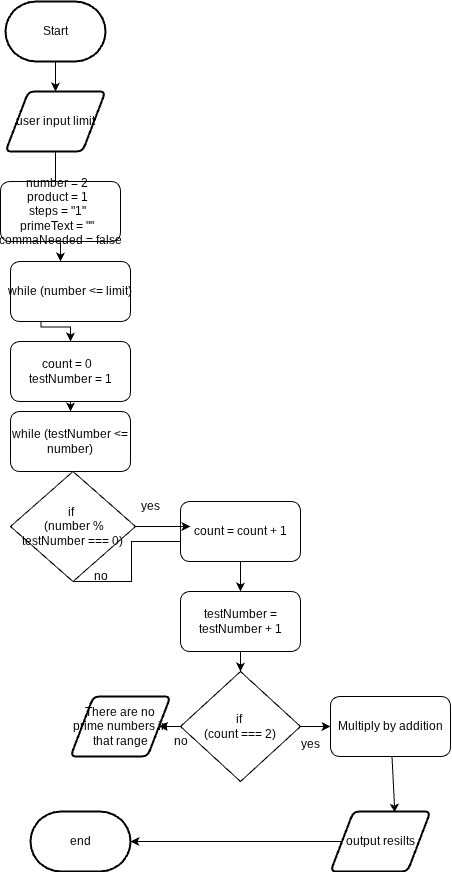

The diagram above was exported from draw.io. Its source (the exported page's mxGraphModel, read from the mxfile embedded in the PNG):
<mxGraphModel dx="519" dy="433" grid="1" gridSize="10" guides="1" tooltips="1" connect="1" arrows="1" fold="1" page="1" pageScale="1" pageWidth="850" pageHeight="1100" math="0" shadow="0">
  <root>
    <mxCell id="0" />
    <mxCell id="1" parent="0" />
    <mxCell id="276" style="edgeStyle=orthogonalEdgeStyle;html=1;rounded=0;entryX=0.5;entryY=0;entryDx=0;entryDy=0;" edge="1" parent="1" target="290">
      <mxGeometry relative="1" as="geometry">
        <mxPoint x="360" y="420" as="sourcePoint" />
        <mxPoint x="390.0434782608696" y="440.0289855072464" as="targetPoint" />
      </mxGeometry>
    </mxCell>
    <mxCell id="278" style="edgeStyle=none;html=1;entryX=0.5;entryY=0;entryDx=0;entryDy=0;" edge="1" parent="1" source="279" target="281">
      <mxGeometry relative="1" as="geometry" />
    </mxCell>
    <mxCell id="279" value="Start" style="strokeWidth=2;html=1;shape=mxgraph.flowchart.terminator;whiteSpace=wrap;" vertex="1" parent="1">
      <mxGeometry x="325" y="110" width="100" height="60" as="geometry" />
    </mxCell>
    <mxCell id="280" style="edgeStyle=none;html=1;" edge="1" parent="1" source="281">
      <mxGeometry relative="1" as="geometry">
        <mxPoint x="375" y="300" as="targetPoint" />
      </mxGeometry>
    </mxCell>
    <mxCell id="281" value="user input limit" style="shape=parallelogram;html=1;strokeWidth=2;perimeter=parallelogramPerimeter;whiteSpace=wrap;rounded=1;arcSize=12;size=0.23;" vertex="1" parent="1">
      <mxGeometry x="325" y="200" width="100" height="60" as="geometry" />
    </mxCell>
    <mxCell id="282" value="" style="edgeStyle=none;html=1;" edge="1" parent="1" source="283" target="284">
      <mxGeometry relative="1" as="geometry">
        <Array as="points">
          <mxPoint x="380" y="370" />
        </Array>
      </mxGeometry>
    </mxCell>
    <mxCell id="283" value="&lt;div&gt;&lt;font color=&quot;#000000&quot;&gt;&lt;span style=&quot;text-wrap-mode: nowrap;&quot;&gt;number = 2&amp;nbsp;&amp;nbsp;&lt;/span&gt;&lt;/font&gt;&lt;/div&gt;&lt;div&gt;&lt;font color=&quot;#000000&quot;&gt;&lt;span style=&quot;text-wrap-mode: nowrap;&quot;&gt;product = 1&amp;nbsp;&amp;nbsp;&lt;/span&gt;&lt;/font&gt;&lt;/div&gt;&lt;div&gt;&lt;font color=&quot;#000000&quot;&gt;&lt;span style=&quot;text-wrap-mode: nowrap;&quot;&gt;steps = &quot;1&quot;&amp;nbsp;&amp;nbsp;&lt;/span&gt;&lt;/font&gt;&lt;/div&gt;&lt;div&gt;&lt;font color=&quot;#000000&quot;&gt;&lt;span style=&quot;text-wrap-mode: nowrap;&quot;&gt;primeText = &quot;&quot;&amp;nbsp;&amp;nbsp;&lt;/span&gt;&lt;/font&gt;&lt;/div&gt;&lt;div&gt;&lt;font color=&quot;#000000&quot;&gt;&lt;span style=&quot;text-wrap-mode: nowrap;&quot;&gt;commaNeeded = false&lt;/span&gt;&lt;/font&gt;&lt;/div&gt;" style="rounded=1;whiteSpace=wrap;html=1;" vertex="1" parent="1">
      <mxGeometry x="320" y="290" width="120" height="60" as="geometry" />
    </mxCell>
    <mxCell id="315" value="" style="edgeStyle=none;html=1;exitX=0.5;exitY=0;exitDx=0;exitDy=0;" edge="1" parent="1" source="290" target="291">
      <mxGeometry relative="1" as="geometry" />
    </mxCell>
    <mxCell id="284" value="&lt;span style=&quot;color: rgb(0, 0, 0); text-wrap-mode: nowrap;&quot;&gt;while (number &amp;lt;= limit)&lt;/span&gt;" style="rounded=1;whiteSpace=wrap;html=1;" vertex="1" parent="1">
      <mxGeometry x="330" y="370" width="120" height="60" as="geometry" />
    </mxCell>
    <mxCell id="289" value="end" style="strokeWidth=2;html=1;shape=mxgraph.flowchart.terminator;whiteSpace=wrap;" vertex="1" parent="1">
      <mxGeometry x="350" y="920" width="100" height="60" as="geometry" />
    </mxCell>
    <mxCell id="314" style="edgeStyle=none;html=1;exitX=0.5;exitY=1;exitDx=0;exitDy=0;entryX=0.5;entryY=0;entryDx=0;entryDy=0;" edge="1" parent="1" source="290" target="291">
      <mxGeometry relative="1" as="geometry" />
    </mxCell>
    <mxCell id="290" value="&lt;div&gt;&lt;font color=&quot;#000000&quot;&gt;count = 0&amp;nbsp;&amp;nbsp;&lt;/font&gt;&lt;/div&gt;&lt;div&gt;&lt;font color=&quot;#000000&quot;&gt;testNumber = 1&lt;/font&gt;&lt;/div&gt;" style="rounded=1;whiteSpace=wrap;html=1;" vertex="1" parent="1">
      <mxGeometry x="330" y="450" width="120" height="60" as="geometry" />
    </mxCell>
    <mxCell id="291" value="while (testNumber &amp;lt;= number)" style="rounded=1;whiteSpace=wrap;html=1;" vertex="1" parent="1">
      <mxGeometry x="330" y="520" width="120" height="60" as="geometry" />
    </mxCell>
    <mxCell id="312" style="edgeStyle=elbowEdgeStyle;html=1;exitX=0.5;exitY=1;exitDx=0;exitDy=0;entryX=0.083;entryY=0.667;entryDx=0;entryDy=0;entryPerimeter=0;rounded=0;curved=0;" edge="1" parent="1" source="292" target="294">
      <mxGeometry relative="1" as="geometry">
        <mxPoint x="470" y="690" as="targetPoint" />
      </mxGeometry>
    </mxCell>
    <mxCell id="292" value="if&amp;nbsp;&lt;div&gt;&lt;span style=&quot;color: rgb(0, 0, 0);&quot;&gt;&amp;nbsp;(number % testNumber === 0)&lt;/span&gt;&lt;/div&gt;" style="rhombus;whiteSpace=wrap;html=1;" vertex="1" parent="1">
      <mxGeometry x="330" y="580" width="125" height="110" as="geometry" />
    </mxCell>
    <mxCell id="293" value="yes" style="text;html=1;align=center;verticalAlign=middle;resizable=0;points=[];autosize=1;strokeColor=none;fillColor=none;" vertex="1" parent="1">
      <mxGeometry x="450" y="600" width="40" height="30" as="geometry" />
    </mxCell>
    <mxCell id="309" style="edgeStyle=none;html=1;exitX=0.5;exitY=1;exitDx=0;exitDy=0;entryX=0.5;entryY=0;entryDx=0;entryDy=0;" edge="1" parent="1" source="294" target="295">
      <mxGeometry relative="1" as="geometry" />
    </mxCell>
    <mxCell id="294" value="count = count + 1" style="rounded=1;whiteSpace=wrap;html=1;" vertex="1" parent="1">
      <mxGeometry x="500" y="610" width="120" height="60" as="geometry" />
    </mxCell>
    <mxCell id="307" style="edgeStyle=none;html=1;exitX=0.5;exitY=1;exitDx=0;exitDy=0;entryX=0.5;entryY=0;entryDx=0;entryDy=0;" edge="1" parent="1" source="295" target="296">
      <mxGeometry relative="1" as="geometry" />
    </mxCell>
    <mxCell id="295" value="testNumber = testNumber + 1" style="rounded=1;whiteSpace=wrap;html=1;" vertex="1" parent="1">
      <mxGeometry x="500" y="700" width="120" height="60" as="geometry" />
    </mxCell>
    <mxCell id="303" style="edgeStyle=none;html=1;entryX=0;entryY=0.5;entryDx=0;entryDy=0;" edge="1" parent="1" source="296" target="297">
      <mxGeometry relative="1" as="geometry" />
    </mxCell>
    <mxCell id="306" style="edgeStyle=none;html=1;exitX=0;exitY=0.5;exitDx=0;exitDy=0;entryX=1;entryY=0.5;entryDx=0;entryDy=0;" edge="1" parent="1" source="296" target="300">
      <mxGeometry relative="1" as="geometry" />
    </mxCell>
    <mxCell id="296" value="if&amp;nbsp;&lt;div&gt;(count === 2)&lt;/div&gt;" style="rhombus;whiteSpace=wrap;html=1;" vertex="1" parent="1">
      <mxGeometry x="500" y="780" width="120" height="110" as="geometry" />
    </mxCell>
    <mxCell id="297" value="Multiply by addition" style="rounded=1;whiteSpace=wrap;html=1;" vertex="1" parent="1">
      <mxGeometry x="650" y="805" width="120" height="60" as="geometry" />
    </mxCell>
    <mxCell id="298" value="output resilts" style="shape=parallelogram;html=1;strokeWidth=2;perimeter=parallelogramPerimeter;whiteSpace=wrap;rounded=1;arcSize=12;size=0.23;" vertex="1" parent="1">
      <mxGeometry x="650" y="920" width="100" height="60" as="geometry" />
    </mxCell>
    <mxCell id="300" value="There are no prime numbers in that range" style="shape=parallelogram;html=1;strokeWidth=2;perimeter=parallelogramPerimeter;whiteSpace=wrap;rounded=1;arcSize=12;size=0.23;" vertex="1" parent="1">
      <mxGeometry x="390" y="805" width="100" height="60" as="geometry" />
    </mxCell>
    <mxCell id="301" value="yes" style="text;html=1;align=center;verticalAlign=middle;resizable=0;points=[];autosize=1;strokeColor=none;fillColor=none;" vertex="1" parent="1">
      <mxGeometry x="610" y="838" width="40" height="30" as="geometry" />
    </mxCell>
    <mxCell id="302" value="no" style="text;html=1;align=center;verticalAlign=middle;resizable=0;points=[];autosize=1;strokeColor=none;fillColor=none;" vertex="1" parent="1">
      <mxGeometry x="480" y="835" width="40" height="30" as="geometry" />
    </mxCell>
    <mxCell id="304" style="edgeStyle=none;html=1;entryX=0.643;entryY=0.018;entryDx=0;entryDy=0;entryPerimeter=0;" edge="1" parent="1" source="297" target="298">
      <mxGeometry relative="1" as="geometry" />
    </mxCell>
    <mxCell id="305" style="edgeStyle=none;html=1;entryX=1;entryY=0.5;entryDx=0;entryDy=0;entryPerimeter=0;" edge="1" parent="1" source="298" target="289">
      <mxGeometry relative="1" as="geometry" />
    </mxCell>
    <mxCell id="311" style="edgeStyle=none;html=1;entryX=0.083;entryY=0.417;entryDx=0;entryDy=0;entryPerimeter=0;" edge="1" parent="1" source="292" target="294">
      <mxGeometry relative="1" as="geometry" />
    </mxCell>
    <mxCell id="313" value="no" style="text;html=1;align=center;verticalAlign=middle;resizable=0;points=[];autosize=1;strokeColor=none;fillColor=none;" vertex="1" parent="1">
      <mxGeometry x="400" y="670" width="40" height="30" as="geometry" />
    </mxCell>
  </root>
</mxGraphModel>